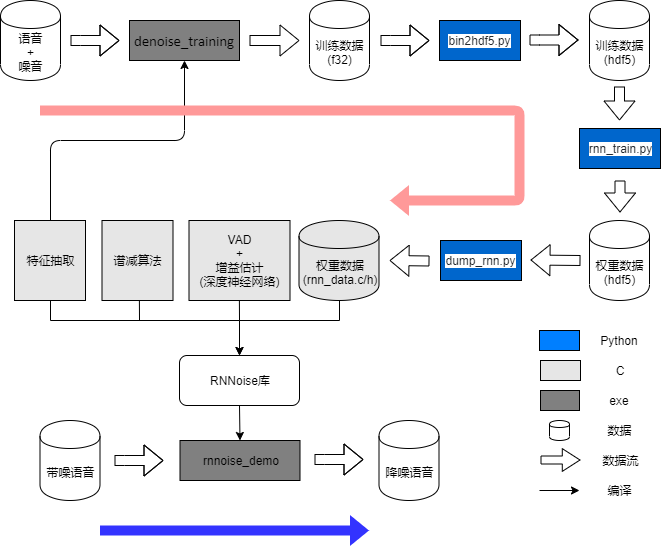

The diagram above was exported from draw.io. Its source (the exported page's mxGraphModel, read from the mxfile embedded in the PNG):
<mxGraphModel dx="1108" dy="401" grid="1" gridSize="10" guides="1" tooltips="1" connect="1" arrows="1" fold="1" page="1" pageScale="1" pageWidth="1654" pageHeight="1169" math="0" shadow="0">
  <root>
    <mxCell id="0" />
    <mxCell id="1" parent="0" />
    <mxCell id="4L00skd8d20YzLHX7mjh-2" value="&lt;span style=&quot;font-family: &amp;#34;calibri&amp;#34; , sans-serif ; font-size: 14.6667px ; white-space: normal&quot;&gt;denoise_training&lt;br&gt;&lt;/span&gt;" style="rounded=0;whiteSpace=wrap;html=1;fillColor=#808080;" parent="1" vertex="1">
      <mxGeometry x="310" y="360" width="110" height="40" as="geometry" />
    </mxCell>
    <mxCell id="4L00skd8d20YzLHX7mjh-1" value="RNNoise库" style="rounded=1;whiteSpace=wrap;html=1;fillColor=none;" parent="1" vertex="1">
      <mxGeometry x="360" y="695" width="120" height="50" as="geometry" />
    </mxCell>
    <mxCell id="4L00skd8d20YzLHX7mjh-5" value="rnnoise_demo" style="rounded=0;whiteSpace=wrap;html=1;fillColor=#808080;" parent="1" vertex="1">
      <mxGeometry x="360.5" y="780" width="120" height="40" as="geometry" />
    </mxCell>
    <mxCell id="4L00skd8d20YzLHX7mjh-7" value="语音&lt;br&gt;+&lt;br&gt;噪音" style="shape=cylinder;whiteSpace=wrap;html=1;boundedLbl=1;backgroundOutline=1;" parent="1" vertex="1">
      <mxGeometry x="181" y="340" width="60" height="80" as="geometry" />
    </mxCell>
    <mxCell id="4L00skd8d20YzLHX7mjh-8" value="" style="shape=flexArrow;endArrow=classic;html=1;" parent="1" edge="1">
      <mxGeometry width="50" height="50" relative="1" as="geometry">
        <mxPoint x="251" y="380" as="sourcePoint" />
        <mxPoint x="300" y="380" as="targetPoint" />
        <Array as="points">
          <mxPoint x="261" y="380" />
        </Array>
      </mxGeometry>
    </mxCell>
    <mxCell id="4L00skd8d20YzLHX7mjh-9" value="" style="shape=flexArrow;endArrow=classic;html=1;" parent="1" edge="1">
      <mxGeometry width="50" height="50" relative="1" as="geometry">
        <mxPoint x="430" y="380" as="sourcePoint" />
        <mxPoint x="480" y="380" as="targetPoint" />
      </mxGeometry>
    </mxCell>
    <mxCell id="4L00skd8d20YzLHX7mjh-10" value="训练数据&lt;br&gt;(f32)" style="shape=cylinder;whiteSpace=wrap;html=1;boundedLbl=1;backgroundOutline=1;" parent="1" vertex="1">
      <mxGeometry x="490" y="340" width="60" height="80" as="geometry" />
    </mxCell>
    <mxCell id="4L00skd8d20YzLHX7mjh-11" value="&lt;span style=&quot;color: rgb(36 , 41 , 46) ; font-family: , &amp;#34;consolas&amp;#34; , &amp;#34;liberation mono&amp;#34; , &amp;#34;menlo&amp;#34; , monospace ; white-space: pre ; background-color: rgb(255 , 255 , 255)&quot;&gt;bin2hdf5.py&lt;/span&gt;" style="rounded=0;whiteSpace=wrap;html=1;fillColor=#0066CC;" parent="1" vertex="1">
      <mxGeometry x="620" y="360" width="81" height="40" as="geometry" />
    </mxCell>
    <mxCell id="4L00skd8d20YzLHX7mjh-14" value="训练数据&lt;br&gt;(hdf5)" style="shape=cylinder;whiteSpace=wrap;html=1;boundedLbl=1;backgroundOutline=1;" parent="1" vertex="1">
      <mxGeometry x="770" y="340" width="60" height="80" as="geometry" />
    </mxCell>
    <mxCell id="4L00skd8d20YzLHX7mjh-15" value="&lt;span style=&quot;color: rgb(36 , 41 , 46) ; font-family: , &amp;#34;consolas&amp;#34; , &amp;#34;liberation mono&amp;#34; , &amp;#34;menlo&amp;#34; , monospace ; white-space: pre ; background-color: rgb(255 , 255 , 255)&quot;&gt;rnn_train.py&lt;/span&gt;" style="rounded=0;whiteSpace=wrap;html=1;fillColor=#0066CC;strokeColor=#000000;" parent="1" vertex="1">
      <mxGeometry x="760" y="468" width="81" height="40" as="geometry" />
    </mxCell>
    <mxCell id="4L00skd8d20YzLHX7mjh-17" value="" style="shape=flexArrow;endArrow=classic;html=1;" parent="1" edge="1">
      <mxGeometry width="50" height="50" relative="1" as="geometry">
        <mxPoint x="761" y="600" as="sourcePoint" />
        <mxPoint x="711" y="599.5" as="targetPoint" />
      </mxGeometry>
    </mxCell>
    <mxCell id="4L00skd8d20YzLHX7mjh-20" value="权重数据&lt;br&gt;(hdf5)" style="shape=cylinder;whiteSpace=wrap;html=1;boundedLbl=1;backgroundOutline=1;" parent="1" vertex="1">
      <mxGeometry x="770" y="560" width="60" height="80" as="geometry" />
    </mxCell>
    <mxCell id="4L00skd8d20YzLHX7mjh-21" value="&lt;span style=&quot;color: rgb(36 , 41 , 46) ; font-family: , &amp;#34;consolas&amp;#34; , &amp;#34;liberation mono&amp;#34; , &amp;#34;menlo&amp;#34; , monospace ; white-space: pre ; background-color: rgb(255 , 255 , 255)&quot;&gt;dump_rnn.py&lt;/span&gt;" style="rounded=0;whiteSpace=wrap;html=1;fillColor=#0066CC;" parent="1" vertex="1">
      <mxGeometry x="621" y="580" width="81" height="40" as="geometry" />
    </mxCell>
    <mxCell id="4L00skd8d20YzLHX7mjh-78" style="edgeStyle=orthogonalEdgeStyle;rounded=0;orthogonalLoop=1;jettySize=auto;html=1;exitX=0.5;exitY=1;exitDx=0;exitDy=0;entryX=0.5;entryY=0;entryDx=0;entryDy=0;" parent="1" source="4L00skd8d20YzLHX7mjh-22" target="4L00skd8d20YzLHX7mjh-1" edge="1">
      <mxGeometry relative="1" as="geometry">
        <Array as="points">
          <mxPoint x="520" y="660" />
          <mxPoint x="420" y="660" />
        </Array>
      </mxGeometry>
    </mxCell>
    <mxCell id="4L00skd8d20YzLHX7mjh-22" value="权重数据&lt;br&gt;(rnn_data.c/h)" style="shape=cylinder;whiteSpace=wrap;html=1;boundedLbl=1;backgroundOutline=1;fillColor=#E6E6E6;" parent="1" vertex="1">
      <mxGeometry x="479.5" y="560" width="80" height="80" as="geometry" />
    </mxCell>
    <mxCell id="4L00skd8d20YzLHX7mjh-26" value="" style="shape=flexArrow;endArrow=classic;html=1;" parent="1" edge="1">
      <mxGeometry width="50" height="50" relative="1" as="geometry">
        <mxPoint x="561" y="380" as="sourcePoint" />
        <mxPoint x="610" y="380" as="targetPoint" />
        <Array as="points">
          <mxPoint x="571" y="380" />
        </Array>
      </mxGeometry>
    </mxCell>
    <mxCell id="4L00skd8d20YzLHX7mjh-27" value="" style="shape=flexArrow;endArrow=classic;html=1;" parent="1" edge="1">
      <mxGeometry width="50" height="50" relative="1" as="geometry">
        <mxPoint x="710.0000000000002" y="379.5000000000001" as="sourcePoint" />
        <mxPoint x="759" y="379.5000000000001" as="targetPoint" />
        <Array as="points">
          <mxPoint x="720" y="379.5" />
        </Array>
      </mxGeometry>
    </mxCell>
    <mxCell id="4L00skd8d20YzLHX7mjh-29" value="" style="shape=flexArrow;endArrow=classic;html=1;" parent="1" edge="1">
      <mxGeometry width="50" height="50" relative="1" as="geometry">
        <mxPoint x="800" y="426" as="sourcePoint" />
        <mxPoint x="800" y="460" as="targetPoint" />
      </mxGeometry>
    </mxCell>
    <mxCell id="4L00skd8d20YzLHX7mjh-30" value="" style="shape=flexArrow;endArrow=classic;html=1;" parent="1" edge="1">
      <mxGeometry width="50" height="50" relative="1" as="geometry">
        <mxPoint x="800.5" y="520" as="sourcePoint" />
        <mxPoint x="800.5" y="552" as="targetPoint" />
      </mxGeometry>
    </mxCell>
    <mxCell id="4L00skd8d20YzLHX7mjh-44" value="" style="endArrow=none;html=1;entryX=0.489;entryY=1.004;entryDx=0;entryDy=0;entryPerimeter=0;" parent="1" edge="1">
      <mxGeometry width="50" height="50" relative="1" as="geometry">
        <mxPoint x="320" y="659.5" as="sourcePoint" />
        <mxPoint x="319.889" y="639.82" as="targetPoint" />
      </mxGeometry>
    </mxCell>
    <mxCell id="4L00skd8d20YzLHX7mjh-45" value="" style="endArrow=classic;html=1;entryX=0.5;entryY=0;entryDx=0;entryDy=0;exitX=0.5;exitY=1;exitDx=0;exitDy=0;" parent="1" source="4L00skd8d20YzLHX7mjh-1" target="4L00skd8d20YzLHX7mjh-5" edge="1">
      <mxGeometry width="50" height="50" relative="1" as="geometry">
        <mxPoint x="460" y="680" as="sourcePoint" />
        <mxPoint x="340" y="760" as="targetPoint" />
      </mxGeometry>
    </mxCell>
    <mxCell id="4L00skd8d20YzLHX7mjh-72" style="edgeStyle=elbowEdgeStyle;rounded=0;orthogonalLoop=1;jettySize=auto;elbow=vertical;html=1;exitX=0.5;exitY=1;exitDx=0;exitDy=0;entryX=0.5;entryY=0;entryDx=0;entryDy=0;" parent="1" source="4L00skd8d20YzLHX7mjh-46" target="4L00skd8d20YzLHX7mjh-1" edge="1">
      <mxGeometry relative="1" as="geometry">
        <Array as="points">
          <mxPoint x="330" y="660" />
        </Array>
      </mxGeometry>
    </mxCell>
    <mxCell id="4L00skd8d20YzLHX7mjh-46" value="特征抽取" style="rounded=0;whiteSpace=wrap;html=1;fillColor=#E6E6E6;" parent="1" vertex="1">
      <mxGeometry x="195" y="560" width="71" height="80" as="geometry" />
    </mxCell>
    <mxCell id="4L00skd8d20YzLHX7mjh-47" value="VAD&lt;br&gt;+&lt;br&gt;增益估计&lt;br&gt;(深度神经网络)" style="rounded=0;whiteSpace=wrap;html=1;fillColor=#E6E6E6;" parent="1" vertex="1">
      <mxGeometry x="369.5" y="560" width="101" height="80" as="geometry" />
    </mxCell>
    <mxCell id="4L00skd8d20YzLHX7mjh-48" value="" style="rounded=0;whiteSpace=wrap;html=1;fillColor=#007FFF;" parent="1" vertex="1">
      <mxGeometry x="720" y="670" width="40" height="20" as="geometry" />
    </mxCell>
    <mxCell id="4L00skd8d20YzLHX7mjh-49" value="Python" style="text;html=1;strokeColor=none;fillColor=none;align=center;verticalAlign=middle;whiteSpace=wrap;rounded=0;" parent="1" vertex="1">
      <mxGeometry x="780" y="670" width="40" height="20" as="geometry" />
    </mxCell>
    <mxCell id="4L00skd8d20YzLHX7mjh-50" value="" style="rounded=0;whiteSpace=wrap;html=1;fillColor=#E6E6E6;" parent="1" vertex="1">
      <mxGeometry x="721" y="700" width="40" height="20" as="geometry" />
    </mxCell>
    <mxCell id="4L00skd8d20YzLHX7mjh-51" value="C" style="text;html=1;strokeColor=none;fillColor=none;align=center;verticalAlign=middle;whiteSpace=wrap;rounded=0;" parent="1" vertex="1">
      <mxGeometry x="780" y="700" width="40" height="20" as="geometry" />
    </mxCell>
    <mxCell id="4L00skd8d20YzLHX7mjh-52" value="" style="rounded=0;whiteSpace=wrap;html=1;fillColor=#808080;" parent="1" vertex="1">
      <mxGeometry x="721" y="730" width="39" height="20" as="geometry" />
    </mxCell>
    <mxCell id="4L00skd8d20YzLHX7mjh-53" value="exe" style="text;html=1;strokeColor=none;fillColor=none;align=center;verticalAlign=middle;whiteSpace=wrap;rounded=0;" parent="1" vertex="1">
      <mxGeometry x="780" y="730" width="40" height="20" as="geometry" />
    </mxCell>
    <mxCell id="4L00skd8d20YzLHX7mjh-54" value="带噪语音" style="shape=cylinder;whiteSpace=wrap;html=1;boundedLbl=1;backgroundOutline=1;strokeColor=#000000;fillColor=none;" parent="1" vertex="1">
      <mxGeometry x="220.5" y="760" width="60" height="80" as="geometry" />
    </mxCell>
    <mxCell id="4L00skd8d20YzLHX7mjh-55" value="" style="shape=flexArrow;endArrow=classic;html=1;" parent="1" edge="1">
      <mxGeometry width="50" height="50" relative="1" as="geometry">
        <mxPoint x="295" y="800" as="sourcePoint" />
        <mxPoint x="344" y="800" as="targetPoint" />
        <Array as="points">
          <mxPoint x="305" y="800" />
        </Array>
      </mxGeometry>
    </mxCell>
    <mxCell id="4L00skd8d20YzLHX7mjh-56" value="" style="shape=flexArrow;endArrow=classic;html=1;" parent="1" edge="1">
      <mxGeometry width="50" height="50" relative="1" as="geometry">
        <mxPoint x="495" y="799" as="sourcePoint" />
        <mxPoint x="544" y="799" as="targetPoint" />
        <Array as="points">
          <mxPoint x="505" y="799" />
        </Array>
      </mxGeometry>
    </mxCell>
    <mxCell id="4L00skd8d20YzLHX7mjh-57" value="" style="shape=cylinder;whiteSpace=wrap;html=1;boundedLbl=1;backgroundOutline=1;strokeColor=#000000;fillColor=none;" parent="1" vertex="1">
      <mxGeometry x="730" y="760" width="20" height="20" as="geometry" />
    </mxCell>
    <mxCell id="4L00skd8d20YzLHX7mjh-58" value="数据" style="text;html=1;strokeColor=none;fillColor=none;align=center;verticalAlign=middle;whiteSpace=wrap;rounded=0;" parent="1" vertex="1">
      <mxGeometry x="780" y="760" width="40" height="20" as="geometry" />
    </mxCell>
    <mxCell id="4L00skd8d20YzLHX7mjh-59" value="降噪语音" style="shape=cylinder;whiteSpace=wrap;html=1;boundedLbl=1;backgroundOutline=1;strokeColor=#000000;fillColor=none;" parent="1" vertex="1">
      <mxGeometry x="559.5" y="760" width="60" height="80" as="geometry" />
    </mxCell>
    <mxCell id="4L00skd8d20YzLHX7mjh-60" value="" style="shape=flexArrow;endArrow=classic;html=1;width=8;endSize=5.571428571428571;endWidth=13.714285714285714;" parent="1" edge="1">
      <mxGeometry width="50" height="50" relative="1" as="geometry">
        <mxPoint x="721" y="799.5" as="sourcePoint" />
        <mxPoint x="761" y="799.5" as="targetPoint" />
      </mxGeometry>
    </mxCell>
    <mxCell id="4L00skd8d20YzLHX7mjh-61" value="数据流" style="text;html=1;strokeColor=none;fillColor=none;align=center;verticalAlign=middle;whiteSpace=wrap;rounded=0;" parent="1" vertex="1">
      <mxGeometry x="770.5" y="790" width="60" height="20" as="geometry" />
    </mxCell>
    <mxCell id="4L00skd8d20YzLHX7mjh-62" value="" style="endArrow=classic;html=1;" parent="1" edge="1">
      <mxGeometry width="50" height="50" relative="1" as="geometry">
        <mxPoint x="720" y="830" as="sourcePoint" />
        <mxPoint x="760" y="830" as="targetPoint" />
      </mxGeometry>
    </mxCell>
    <mxCell id="4L00skd8d20YzLHX7mjh-63" value="编译" style="text;html=1;strokeColor=none;fillColor=none;align=center;verticalAlign=middle;whiteSpace=wrap;rounded=0;" parent="1" vertex="1">
      <mxGeometry x="780" y="820" width="40" height="20" as="geometry" />
    </mxCell>
    <mxCell id="4L00skd8d20YzLHX7mjh-64" value="" style="endArrow=classic;html=1;edgeStyle=elbowEdgeStyle;elbow=vertical;exitX=0.5;exitY=0;exitDx=0;exitDy=0;entryX=0.5;entryY=1;entryDx=0;entryDy=0;" parent="1" source="4L00skd8d20YzLHX7mjh-46" target="4L00skd8d20YzLHX7mjh-2" edge="1">
      <mxGeometry width="50" height="50" relative="1" as="geometry">
        <mxPoint x="260" y="910" as="sourcePoint" />
        <mxPoint x="350" y="470" as="targetPoint" />
      </mxGeometry>
    </mxCell>
    <mxCell id="4L00skd8d20YzLHX7mjh-65" value="" style="shape=flexArrow;endArrow=classic;html=1;" parent="1" edge="1">
      <mxGeometry width="50" height="50" relative="1" as="geometry">
        <mxPoint x="610" y="600.5" as="sourcePoint" />
        <mxPoint x="570" y="600" as="targetPoint" />
      </mxGeometry>
    </mxCell>
    <mxCell id="4L00skd8d20YzLHX7mjh-67" value="谱减算法" style="rounded=0;whiteSpace=wrap;html=1;fillColor=#E6E6E6;" parent="1" vertex="1">
      <mxGeometry x="282.5" y="560" width="71" height="80" as="geometry" />
    </mxCell>
    <mxCell id="4L00skd8d20YzLHX7mjh-76" value="" style="endArrow=none;html=1;entryX=0.489;entryY=1.004;entryDx=0;entryDy=0;entryPerimeter=0;" parent="1" edge="1">
      <mxGeometry width="50" height="50" relative="1" as="geometry">
        <mxPoint x="420" y="659.5" as="sourcePoint" />
        <mxPoint x="419.889" y="639.8199999999999" as="targetPoint" />
      </mxGeometry>
    </mxCell>
    <mxCell id="oNFhIER0CS4aNZVv_d1z-1" value="" style="endArrow=classic;html=1;shape=flexArrow;fillColor=#FF9999;strokeColor=none;" edge="1" parent="1">
      <mxGeometry width="50" height="50" relative="1" as="geometry">
        <mxPoint x="220" y="450" as="sourcePoint" />
        <mxPoint x="570" y="540" as="targetPoint" />
        <Array as="points">
          <mxPoint x="700" y="450" />
          <mxPoint x="700" y="540" />
        </Array>
      </mxGeometry>
    </mxCell>
    <mxCell id="oNFhIER0CS4aNZVv_d1z-2" value="" style="endArrow=classic;html=1;fillColor=#3333FF;shape=flexArrow;strokeColor=none;" edge="1" parent="1">
      <mxGeometry width="50" height="50" relative="1" as="geometry">
        <mxPoint x="280" y="870" as="sourcePoint" />
        <mxPoint x="550" y="870" as="targetPoint" />
      </mxGeometry>
    </mxCell>
  </root>
</mxGraphModel>